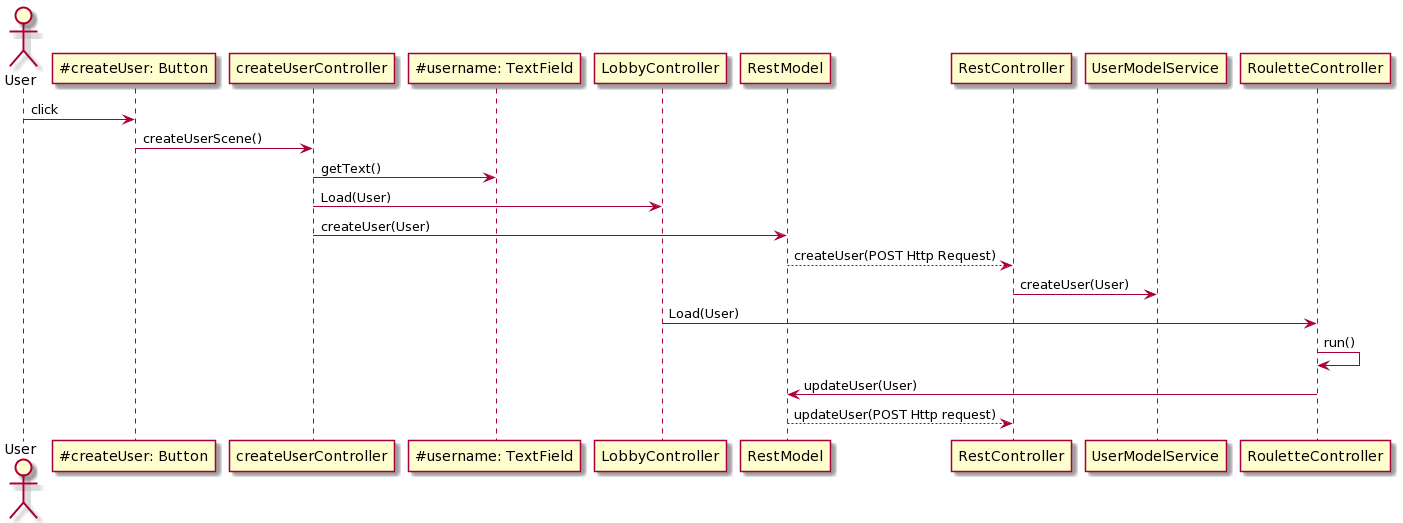

The diagram above was rendered by PlantUML. Its source (embedded in the PNG):
@startuml
actor User
User -> "~#createUser: Button" as createUserButton: click
createUserButton -> createUserController: createUserScene()
createUserController -> "~#username: TextField" as usernameField: getText()
createUserController -> LobbyController: Load(User)
createUserController -> RestModel: createUser(User)
RestModel --> RestController: createUser(POST Http Request)
RestController -> UserModelService: createUser(User)
LobbyController -> RouletteController: Load(User)
RouletteController -> RouletteController: run()
RouletteController -> RestModel: updateUser(User)
RestModel --> RestController: updateUser(POST Http request)
@enduml